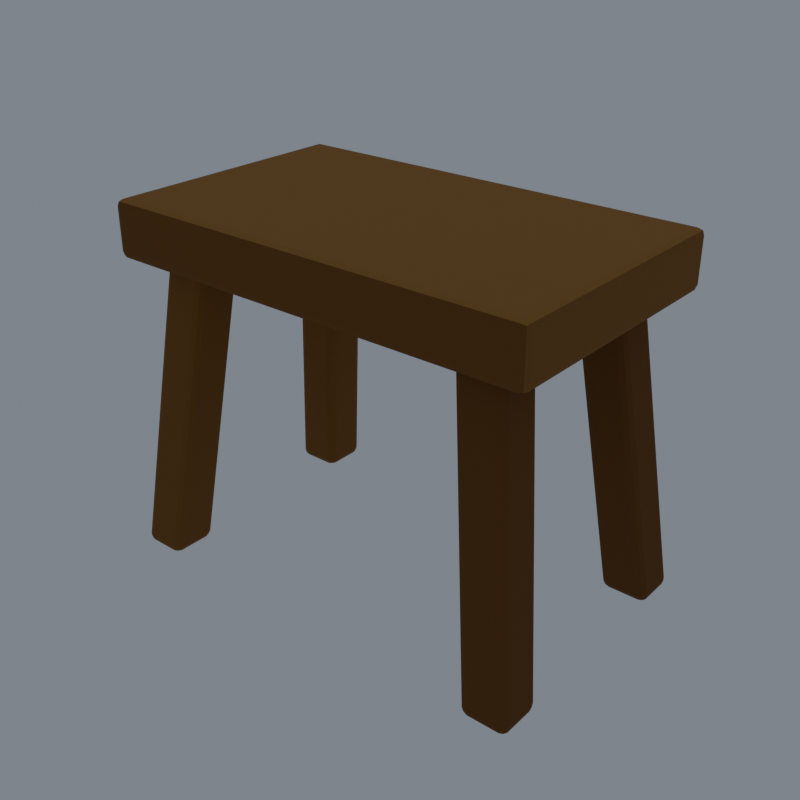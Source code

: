 # Source: workbench_t1.blend  (saved by Blender 5.1.30; exported with 4.5.12 LTS)
import bpy
from mathutils import Matrix  # noqa: F401  (used for matrix-valued properties, if any)

bpy.ops.wm.read_factory_settings(use_empty=True)
scene = bpy.context.scene
scene.name = 'Scene'

# ---- materials (node trees are filled in below, after node groups)
mat_workbench_wood = bpy.data.materials.new('workbench_wood')

# ---- material node trees
mat_workbench_wood.use_nodes = True; mat_workbench_wood.node_tree.nodes.clear()
_N = mat_workbench_wood.node_tree.nodes; _L = mat_workbench_wood.node_tree.links
n0 = _N.new('ShaderNodeBsdfPrincipled'); n0.name = 'Principled BSDF'; n0.location = (-200, 100)
n0.inputs[2].default_value = 0.9
n0.inputs[13].default_value = 0.2
n1 = _N.new('ShaderNodeOutputMaterial'); n1.name = 'Material Output'; n1.location = (200, 100)
n2 = _N.new('ShaderNodeVertexColor'); n2.name = 'Color Attribute'; n2.location = (0, 0)
n2.layer_name = 'Color'
_L.new(n0.outputs[0], n1.inputs[0])
_L.new(n2.outputs[0], n0.inputs[0])
n1.is_active_output = True

# ---- world
world_w_002 = bpy.data.worlds.new('W.002'); scene.world = world_w_002
world_w_002.use_nodes = True; world_w_002.node_tree.nodes.clear()
_N = world_w_002.node_tree.nodes; _L = world_w_002.node_tree.links
n0 = _N.new('ShaderNodeBackground'); n0.name = 'Background'; n0.location = (-200, 100)
n0.inputs[0].default_value = (0.32, 0.36, 0.42, 1.0)
n0.inputs[1].default_value = 0.65
n1 = _N.new('ShaderNodeOutputWorld'); n1.name = 'World Output'; n1.location = (200, 100)
_L.new(n0.outputs[0], n1.inputs[0])
n1.is_active_output = True

# ---- meshes
me_workbench_t1 = bpy.data.meshes.new('workbench_t1')
me_workbench_t1.from_pydata([(-0.55, -0.312, 0.778), (-0.532, -0.312, 0.76), (-0.532, -0.33, 0.778), (-0.5447, -0.312, 0.7653), (-0.5424, -0.3224, 0.7676), (-0.532, -0.3247, 0.7653), (-0.5447, -0.3247, 0.778), (0.532, -0.33, 0.778), (0.532, -0.312, 0.76), (0.55, -0.312, 0.778), (0.532, -0.3247, 0.7653), (0.5424, -0.3224, 0.7676), (0.5447, -0.312, 0.7653), (0.5447, -0.3247, 0.778), (0.55, 0.312, 0.778), (0.532, 0.312, 0.76), (0.532, 0.33, 0.778), (0.5447, 0.312, 0.7653), (0.5424, 0.3224, 0.7676), (0.532, 0.3247, 0.7653), (0.5447, 0.3247, 0.778), (-0.55, 0.312, 0.778), (-0.532, 0.33, 0.778), (-0.532, 0.312, 0.76), (-0.5447, 0.3247, 0.778), (-0.5424, 0.3224, 0.7676), (-0.532, 0.3247, 0.7653), (-0.5447, 0.312, 0.7653), (-0.55, -0.312, 0.882), (-0.532, -0.33, 0.882), (-0.532, -0.312, 0.9), (-0.5447, -0.3247, 0.882), (-0.5424, -0.3224, 0.8924), (-0.532, -0.3247, 0.8947), (-0.5447, -0.312, 0.8947), (0.532, -0.33, 0.882), (0.55, -0.312, 0.882), (0.532, -0.312, 0.9), (0.5447, -0.3247, 0.882), (0.5424, -0.3224, 0.8924), (0.5447, -0.312, 0.8947), (0.532, -0.3247, 0.8947), (0.55, 0.312, 0.882), (0.532, 0.33, 0.882), (0.532, 0.312, 0.9), (0.5447, 0.3247, 0.882), (0.5424, 0.3224, 0.8924), (0.532, 0.3247, 0.8947), (0.5447, 0.312, 0.8947), (-0.55, 0.312, 0.882), (-0.532, 0.312, 0.9), (-0.532, 0.33, 0.882), (-0.5447, 0.312, 0.8947), (-0.5424, 0.3224, 0.8924), (-0.532, 0.3247, 0.8947), (-0.5447, 0.3247, 0.882), (-0.4602, -0.2467, 0.7821), (-0.4421, -0.2648, 0.7821), (-0.44, -0.245, 0.8), (-0.4549, -0.2595, 0.7821), (-0.4513, -0.2561, 0.7924), (-0.4406, -0.2583, 0.7947), (-0.4534, -0.2455, 0.7948), (-0.3624, -0.2648, 0.7821), (-0.3442, -0.2467, 0.7821), (-0.36, -0.245, 0.8), (-0.3496, -0.2595, 0.7821), (-0.3506, -0.2561, 0.7924), (-0.3479, -0.2455, 0.7948), (-0.3607, -0.2583, 0.7947), (-0.3442, -0.1669, 0.7821), (-0.3624, -0.1488, 0.7821), (-0.36, -0.165, 0.8), (-0.3496, -0.1541, 0.7821), (-0.3506, -0.1554, 0.7924), (-0.3607, -0.1528, 0.7947), (-0.3479, -0.1656, 0.7948), (-0.4602, -0.1669, 0.7821), (-0.44, -0.165, 0.8), (-0.4421, -0.1488, 0.7821), (-0.4534, -0.1656, 0.7948), (-0.4513, -0.1554, 0.7924), (-0.4406, -0.1528, 0.7947), (-0.4549, -0.1541, 0.7821), (-0.5376, -0.3412, 0.01791), (-0.5558, -0.3231, 0.01786), (-0.54, -0.325, 0.0), (-0.5504, -0.3359, 0.01789), (-0.5494, -0.3346, 0.007559), (-0.5521, -0.3244, 0.005221), (-0.5393, -0.3372, 0.005256), (-0.4579, -0.3412, 0.01791), (-0.46, -0.325, 0.0), (-0.4398, -0.3231, 0.01786), (-0.4594, -0.3372, 0.005256), (-0.4487, -0.3346, 0.007559), (-0.4466, -0.3244, 0.005221), (-0.4451, -0.3359, 0.01789), (-0.4579, -0.2252, 0.01791), (-0.4398, -0.2433, 0.01786), (-0.46, -0.245, 0.0), (-0.4451, -0.2305, 0.01789), (-0.4487, -0.2339, 0.007559), (-0.4466, -0.2445, 0.005221), (-0.4594, -0.2317, 0.005256), (-0.5558, -0.2433, 0.01786), (-0.5376, -0.2252, 0.01791), (-0.54, -0.245, 0.0), (-0.5504, -0.2305, 0.01789), (-0.5494, -0.2339, 0.007559), (-0.5393, -0.2317, 0.005256), (-0.5521, -0.2445, 0.005221), (0.3442, -0.2467, 0.7821), (0.3624, -0.2648, 0.7821), (0.36, -0.245, 0.8), (0.3496, -0.2595, 0.7821), (0.3506, -0.2561, 0.7924), (0.3607, -0.2583, 0.7947), (0.3479, -0.2455, 0.7948), (0.4421, -0.2648, 0.7821), (0.4602, -0.2467, 0.7821), (0.44, -0.245, 0.8), (0.4549, -0.2595, 0.7821), (0.4513, -0.2561, 0.7924), (0.4534, -0.2455, 0.7948), (0.4406, -0.2583, 0.7947), (0.4602, -0.1669, 0.7821), (0.4421, -0.1488, 0.7821), (0.44, -0.165, 0.8), (0.4549, -0.1541, 0.7821), (0.4513, -0.1554, 0.7924), (0.4406, -0.1528, 0.7947), (0.4534, -0.1656, 0.7948), (0.3442, -0.1669, 0.7821), (0.36, -0.165, 0.8), (0.3624, -0.1488, 0.7821), (0.3479, -0.1656, 0.7948), (0.3506, -0.1554, 0.7924), (0.3607, -0.1528, 0.7947), (0.3496, -0.1541, 0.7821), (0.4579, -0.3412, 0.01791), (0.4398, -0.3231, 0.01786), (0.46, -0.325, 0.0), (0.4451, -0.3359, 0.01789), (0.4487, -0.3346, 0.007559), (0.4466, -0.3244, 0.005221), (0.4594, -0.3372, 0.005256), (0.5376, -0.3412, 0.01791), (0.54, -0.325, 0.0), (0.5558, -0.3231, 0.01786), (0.5393, -0.3372, 0.005256), (0.5494, -0.3346, 0.007559), (0.5521, -0.3244, 0.005221), (0.5504, -0.3359, 0.01789), (0.5376, -0.2252, 0.01791), (0.5558, -0.2433, 0.01786), (0.54, -0.245, 0.0), (0.5504, -0.2305, 0.01789), (0.5494, -0.2339, 0.007559), (0.5521, -0.2445, 0.005221), (0.5393, -0.2317, 0.005256), (0.4398, -0.2433, 0.01786), (0.4579, -0.2252, 0.01791), (0.46, -0.245, 0.0), (0.4451, -0.2305, 0.01789), (0.4487, -0.2339, 0.007559), (0.4594, -0.2317, 0.005256), (0.4466, -0.2445, 0.005221), (-0.4602, 0.1669, 0.7821), (-0.4421, 0.1488, 0.7821), (-0.44, 0.165, 0.8), (-0.4549, 0.1541, 0.7821), (-0.4513, 0.1554, 0.7924), (-0.4406, 0.1528, 0.7947), (-0.4534, 0.1656, 0.7948), (-0.3624, 0.1488, 0.7821), (-0.3442, 0.1669, 0.7821), (-0.36, 0.165, 0.8), (-0.3496, 0.1541, 0.7821), (-0.3506, 0.1554, 0.7924), (-0.3479, 0.1656, 0.7948), (-0.3607, 0.1528, 0.7947), (-0.3442, 0.2467, 0.7821), (-0.3624, 0.2648, 0.7821), (-0.36, 0.245, 0.8), (-0.3496, 0.2595, 0.7821), (-0.3506, 0.2561, 0.7924), (-0.3607, 0.2583, 0.7947), (-0.3479, 0.2455, 0.7948), (-0.4602, 0.2467, 0.7821), (-0.44, 0.245, 0.8), (-0.4421, 0.2648, 0.7821), (-0.4534, 0.2455, 0.7948), (-0.4513, 0.2561, 0.7924), (-0.4406, 0.2583, 0.7947), (-0.4549, 0.2595, 0.7821), (-0.5376, 0.2252, 0.01791), (-0.5558, 0.2433, 0.01786), (-0.54, 0.245, 0.0), (-0.5504, 0.2305, 0.01789), (-0.5494, 0.2339, 0.007559), (-0.5521, 0.2445, 0.005221), (-0.5393, 0.2317, 0.005256), (-0.4579, 0.2252, 0.01791), (-0.46, 0.245, 0.0), (-0.4398, 0.2433, 0.01786), (-0.4594, 0.2317, 0.005256), (-0.4487, 0.2339, 0.007559), (-0.4466, 0.2445, 0.005221), (-0.4451, 0.2305, 0.01789), (-0.4579, 0.3412, 0.01791), (-0.4398, 0.3231, 0.01786), (-0.46, 0.325, 0.0), (-0.4451, 0.3359, 0.01789), (-0.4487, 0.3346, 0.007559), (-0.4466, 0.3244, 0.005221), (-0.4594, 0.3372, 0.005256), (-0.5558, 0.3231, 0.01786), (-0.5376, 0.3412, 0.01791), (-0.54, 0.325, 0.0), (-0.5504, 0.3359, 0.01789), (-0.5494, 0.3346, 0.007559), (-0.5393, 0.3372, 0.005256), (-0.5521, 0.3244, 0.005221), (0.3442, 0.1669, 0.7821), (0.3624, 0.1488, 0.7821), (0.36, 0.165, 0.8), (0.3496, 0.1541, 0.7821), (0.3506, 0.1554, 0.7924), (0.3607, 0.1528, 0.7947), (0.3479, 0.1656, 0.7948), (0.4421, 0.1488, 0.7821), (0.4602, 0.1669, 0.7821), (0.44, 0.165, 0.8), (0.4549, 0.1541, 0.7821), (0.4513, 0.1554, 0.7924), (0.4534, 0.1656, 0.7948), (0.4406, 0.1528, 0.7947), (0.4602, 0.2467, 0.7821), (0.4421, 0.2648, 0.7821), (0.44, 0.245, 0.8), (0.4549, 0.2595, 0.7821), (0.4513, 0.2561, 0.7924), (0.4406, 0.2583, 0.7947), (0.4534, 0.2455, 0.7948), (0.3442, 0.2467, 0.7821), (0.36, 0.245, 0.8), (0.3624, 0.2648, 0.7821), (0.3479, 0.2455, 0.7948), (0.3506, 0.2561, 0.7924), (0.3607, 0.2583, 0.7947), (0.3496, 0.2595, 0.7821), (0.4579, 0.2252, 0.01791), (0.4398, 0.2433, 0.01786), (0.46, 0.245, 0.0), (0.4451, 0.2305, 0.01789), (0.4487, 0.2339, 0.007559), (0.4466, 0.2445, 0.005221), (0.4594, 0.2317, 0.005256), (0.5376, 0.2252, 0.01791), (0.54, 0.245, 0.0), (0.5558, 0.2433, 0.01786), (0.5393, 0.2317, 0.005256), (0.5494, 0.2339, 0.007559), (0.5521, 0.2445, 0.005221), (0.5504, 0.2305, 0.01789), (0.5376, 0.3412, 0.01791), (0.5558, 0.3231, 0.01786), (0.54, 0.325, 0.0), (0.5504, 0.3359, 0.01789), (0.5494, 0.3346, 0.007559), (0.5521, 0.3244, 0.005221), (0.5393, 0.3372, 0.005256), (0.4398, 0.3231, 0.01786), (0.4579, 0.3412, 0.01791), (0.46, 0.325, 0.0), (0.4451, 0.3359, 0.01789), (0.4487, 0.3346, 0.007559), (0.4594, 0.3372, 0.005256), (0.4466, 0.3244, 0.005221)], [], [(0, 3, 4, 6), (1, 5, 4, 3), (2, 6, 4, 5), (7, 10, 11, 13), (8, 12, 11, 10), (9, 13, 11, 12), (14, 17, 18, 20), (15, 19, 18, 17), (16, 20, 18, 19), (21, 24, 25, 27), (22, 26, 25, 24), (23, 27, 25, 26), (28, 31, 32, 34), (29, 33, 32, 31), (30, 34, 32, 33), (35, 38, 39, 41), (36, 40, 39, 38), (37, 41, 39, 40), (42, 45, 46, 48), (43, 47, 46, 45), (44, 48, 46, 47), (49, 52, 53, 55), (50, 54, 53, 52), (51, 55, 53, 54), (56, 59, 60, 62), (57, 61, 60, 59), (58, 62, 60, 61), (63, 66, 67, 69), (64, 68, 67, 66), (65, 69, 67, 68), (70, 73, 74, 76), (71, 75, 74, 73), (72, 76, 74, 75), (77, 80, 81, 83), (78, 82, 81, 80), (79, 83, 81, 82), (84, 87, 88, 90), (85, 89, 88, 87), (86, 90, 88, 89), (91, 94, 95, 97), (92, 96, 95, 94), (93, 97, 95, 96), (98, 101, 102, 104), (99, 103, 102, 101), (100, 104, 102, 103), (105, 108, 109, 111), (106, 110, 109, 108), (107, 111, 109, 110), (112, 115, 116, 118), (113, 117, 116, 115), (114, 118, 116, 117), (119, 122, 123, 125), (120, 124, 123, 122), (121, 125, 123, 124), (126, 129, 130, 132), (127, 131, 130, 129), (128, 132, 130, 131), (133, 136, 137, 139), (134, 138, 137, 136), (135, 139, 137, 138), (140, 143, 144, 146), (141, 145, 144, 143), (142, 146, 144, 145), (147, 150, 151, 153), (148, 152, 151, 150), (149, 153, 151, 152), (154, 157, 158, 160), (155, 159, 158, 157), (156, 160, 158, 159), (161, 164, 165, 167), (162, 166, 165, 164), (163, 167, 165, 166), (168, 171, 172, 174), (169, 173, 172, 171), (170, 174, 172, 173), (175, 178, 179, 181), (176, 180, 179, 178), (177, 181, 179, 180), (182, 185, 186, 188), (183, 187, 186, 185), (184, 188, 186, 187), (189, 192, 193, 195), (190, 194, 193, 192), (191, 195, 193, 194), (196, 199, 200, 202), (197, 201, 200, 199), (198, 202, 200, 201), (203, 206, 207, 209), (204, 208, 207, 206), (205, 209, 207, 208), (210, 213, 214, 216), (211, 215, 214, 213), (212, 216, 214, 215), (217, 220, 221, 223), (218, 222, 221, 220), (219, 223, 221, 222), (224, 227, 228, 230), (225, 229, 228, 227), (226, 230, 228, 229), (231, 234, 235, 237), (232, 236, 235, 234), (233, 237, 235, 236), (238, 241, 242, 244), (239, 243, 242, 241), (240, 244, 242, 243), (245, 248, 249, 251), (246, 250, 249, 248), (247, 251, 249, 250), (252, 255, 256, 258), (253, 257, 256, 255), (254, 258, 256, 257), (259, 262, 263, 265), (260, 264, 263, 262), (261, 265, 263, 264), (266, 269, 270, 272), (267, 271, 270, 269), (268, 272, 270, 271), (273, 276, 277, 279), (274, 278, 277, 276), (275, 279, 277, 278), (23, 1, 3, 27), (27, 3, 0, 21), (1, 8, 10, 5), (5, 10, 7, 2), (8, 15, 17, 12), (12, 17, 14, 9), (15, 23, 26, 19), (19, 26, 22, 16), (49, 28, 34, 52), (52, 34, 30, 50), (29, 35, 41, 33), (33, 41, 37, 30), (36, 42, 48, 40), (40, 48, 44, 37), (43, 51, 54, 47), (47, 54, 50, 44), (28, 0, 6, 31), (31, 6, 2, 29), (9, 36, 38, 13), (13, 38, 35, 7), (16, 43, 45, 20), (20, 45, 42, 14), (21, 49, 55, 24), (24, 55, 51, 22), (77, 56, 62, 80), (80, 62, 58, 78), (57, 63, 69, 61), (61, 69, 65, 58), (64, 70, 76, 68), (68, 76, 72, 65), (71, 79, 82, 75), (75, 82, 78, 72), (91, 84, 90, 94), (94, 90, 86, 92), (85, 105, 111, 89), (89, 111, 107, 86), (106, 98, 104, 110), (110, 104, 100, 107), (99, 93, 96, 103), (103, 96, 92, 100), (56, 85, 87, 59), (59, 87, 84, 57), (93, 64, 66, 97), (97, 66, 63, 91), (98, 71, 73, 101), (101, 73, 70, 99), (105, 77, 83, 108), (108, 83, 79, 106), (133, 112, 118, 136), (136, 118, 114, 134), (113, 119, 125, 117), (117, 125, 121, 114), (120, 126, 132, 124), (124, 132, 128, 121), (127, 135, 138, 131), (131, 138, 134, 128), (147, 140, 146, 150), (150, 146, 142, 148), (141, 161, 167, 145), (145, 167, 163, 142), (162, 154, 160, 166), (166, 160, 156, 163), (155, 149, 152, 159), (159, 152, 148, 156), (112, 141, 143, 115), (115, 143, 140, 113), (149, 120, 122, 153), (153, 122, 119, 147), (154, 127, 129, 157), (157, 129, 126, 155), (161, 133, 139, 164), (164, 139, 135, 162), (189, 168, 174, 192), (192, 174, 170, 190), (169, 175, 181, 173), (173, 181, 177, 170), (176, 182, 188, 180), (180, 188, 184, 177), (183, 191, 194, 187), (187, 194, 190, 184), (203, 196, 202, 206), (206, 202, 198, 204), (197, 217, 223, 201), (201, 223, 219, 198), (218, 210, 216, 222), (222, 216, 212, 219), (211, 205, 208, 215), (215, 208, 204, 212), (168, 197, 199, 171), (171, 199, 196, 169), (205, 176, 178, 209), (209, 178, 175, 203), (210, 183, 185, 213), (213, 185, 182, 211), (217, 189, 195, 220), (220, 195, 191, 218), (245, 224, 230, 248), (248, 230, 226, 246), (225, 231, 237, 229), (229, 237, 233, 226), (232, 238, 244, 236), (236, 244, 240, 233), (239, 247, 250, 243), (243, 250, 246, 240), (259, 252, 258, 262), (262, 258, 254, 260), (253, 273, 279, 257), (257, 279, 275, 254), (274, 266, 272, 278), (278, 272, 268, 275), (267, 261, 264, 271), (271, 264, 260, 268), (224, 253, 255, 227), (227, 255, 252, 225), (261, 232, 234, 265), (265, 234, 231, 259), (266, 239, 241, 269), (269, 241, 238, 267), (273, 245, 251, 276), (276, 251, 247, 274), (21, 0, 28, 49), (1, 23, 15, 8), (2, 7, 35, 29), (9, 14, 42, 36), (16, 22, 51, 43), (30, 37, 44, 50), (77, 105, 85, 56), (58, 65, 72, 78), (57, 84, 91, 63), (64, 93, 99, 70), (71, 98, 106, 79), (86, 107, 100, 92), (133, 161, 141, 112), (114, 121, 128, 134), (113, 140, 147, 119), (120, 149, 155, 126), (127, 154, 162, 135), (142, 163, 156, 148), (189, 217, 197, 168), (170, 177, 184, 190), (169, 196, 203, 175), (176, 205, 211, 182), (183, 210, 218, 191), (198, 219, 212, 204), (245, 273, 253, 224), (226, 233, 240, 246), (225, 252, 259, 231), (232, 261, 267, 238), (239, 266, 274, 247), (254, 275, 268, 260)])
_ca = me_workbench_t1.color_attributes.new('Color', 'FLOAT_COLOR', 'CORNER')
_ca.data.foreach_set('color', [0.2578, 0.119, 0.02899, 1.0, 0.2578, 0.119, 0.02899, 1.0, 0.2578, 0.119, 0.02899, 1.0, 0.2578, 0.119, 0.02899, 1.0, 0.1989, 0.08724, 0.02028, 1.0, 0.1989, 0.08724, 0.02028, 1.0, 0.1989, 0.08724, 0.02028, 1.0, 0.1989, 0.08724, 0.02028, 1.0, 0.1989, 0.08724, 0.02028, 1.0, 0.1989, 0.08724, 0.02028, 1.0, 0.1989, 0.08724, 0.02028, 1.0, 0.1989, 0.08724, 0.02028, 1.0, 0.1989, 0.08724, 0.02028, 1.0, 0.1989, 0.08724, 0.02028, 1.0, 0.1989, 0.08724, 0.02028, 1.0, 0.1989, 0.08724, 0.02028, 1.0, 0.1989, 0.08724, 0.02028, 1.0, 0.1989, 0.08724, 0.02028, 1.0, 0.1989, 0.08724, 0.02028, 1.0, 0.1989, 0.08724, 0.02028, 1.0, 0.2578, 0.119, 0.02899, 1.0, 0.2578, 0.119, 0.02899, 1.0, 0.2578, 0.119, 0.02899, 1.0, 0.2578, 0.119, 0.02899, 1.0, 0.2578, 0.119, 0.02899, 1.0, 0.2578, 0.119, 0.02899, 1.0, 0.2578, 0.119, 0.02899, 1.0, 0.2578, 0.119, 0.02899, 1.0, 0.1989, 0.08724, 0.02028, 1.0, 0.1989, 0.08724, 0.02028, 1.0, 0.1989, 0.08724, 0.02028, 1.0, 0.1989, 0.08724, 0.02028, 1.0, 0.1989, 0.08724, 0.02028, 1.0, 0.1989, 0.08724, 0.02028, 1.0, 0.1989, 0.08724, 0.02028, 1.0, 0.1989, 0.08724, 0.02028, 1.0, 0.2578, 0.119, 0.02899, 1.0, 0.2578, 0.119, 0.02899, 1.0, 0.2578, 0.119, 0.02899, 1.0, 0.2578, 0.119, 0.02899, 1.0, 0.1989, 0.08724, 0.02028, 1.0, 0.1989, 0.08724, 0.02028, 1.0, 0.1989, 0.08724, 0.02028, 1.0, 0.1989, 0.08724, 0.02028, 1.0, 0.1989, 0.08724, 0.02028, 1.0, 0.1989, 0.08724, 0.02028, 1.0, 0.1989, 0.08724, 0.02028, 1.0, 0.1989, 0.08724, 0.02028, 1.0, 0.2578, 0.119, 0.02899, 1.0, 0.2578, 0.119, 0.02899, 1.0, 0.2578, 0.119, 0.02899, 1.0, 0.2578, 0.119, 0.02899, 1.0, 0.1989, 0.08724, 0.02028, 1.0, 0.1989, 0.08724, 0.02028, 1.0, 0.1989, 0.08724, 0.02028, 1.0, 0.1989, 0.08724, 0.02028, 1.0, 0.4009, 0.1989, 0.05163, 1.0, 0.4009, 0.1989, 0.05163, 1.0, 0.4009, 0.1989, 0.05163, 1.0, 0.4009, 0.1989, 0.05163, 1.0, 0.1989, 0.08724, 0.02028, 1.0, 0.1989, 0.08724, 0.02028, 1.0, 0.1989, 0.08724, 0.02028, 1.0, 0.1989, 0.08724, 0.02028, 1.0, 0.2578, 0.119, 0.02899, 1.0, 0.2578, 0.119, 0.02899, 1.0, 0.2578, 0.119, 0.02899, 1.0, 0.2578, 0.119, 0.02899, 1.0, 0.4009, 0.1989, 0.05163, 1.0, 0.4009, 0.1989, 0.05163, 1.0, 0.4009, 0.1989, 0.05163, 1.0, 0.4009, 0.1989, 0.05163, 1.0, 0.2578, 0.119, 0.02899, 1.0, 0.2578, 0.119, 0.02899, 1.0, 0.2578, 0.119, 0.02899, 1.0, 0.2578, 0.119, 0.02899, 1.0, 0.1989, 0.08724, 0.02028, 1.0, 0.1989, 0.08724, 0.02028, 1.0, 0.1989, 0.08724, 0.02028, 1.0, 0.1989, 0.08724, 0.02028, 1.0, 0.4009, 0.1989, 0.05163, 1.0, 0.4009, 0.1989, 0.05163, 1.0, 0.4009, 0.1989, 0.05163, 1.0, 0.4009, 0.1989, 0.05163, 1.0, 0.2578, 0.119, 0.02899, 1.0, 0.2578, 0.119, 0.02899, 1.0, 0.2578, 0.119, 0.02899, 1.0, 0.2578, 0.119, 0.02899, 1.0, 0.4009, 0.1989, 0.05163, 1.0, 0.4009, 0.1989, 0.05163, 1.0, 0.4009, 0.1989, 0.05163, 1.0, 0.4009, 0.1989, 0.05163, 1.0, 0.1989, 0.08724, 0.02028, 1.0, 0.1989, 0.08724, 0.02028, 1.0, 0.1989, 0.08724, 0.02028, 1.0, 0.1989, 0.08724, 0.02028, 1.0, 0.2373, 0.1056, 0.02299, 1.0, 0.2373, 0.1056, 0.02299, 1.0, 0.2373, 0.1056, 0.02299, 1.0, 0.2373, 0.1056, 0.02299, 1.0, 0.2373, 0.1056, 0.02299, 1.0, 0.2373, 0.1056, 0.02299, 1.0, 0.2373, 0.1056, 0.02299, 1.0, 0.2373, 0.1056, 0.02299, 1.0, 0.281, 0.1251, 0.02724, 1.0, 0.281, 0.1251, 0.02724, 1.0, 0.281, 0.1251, 0.02724, 1.0, 0.281, 0.1251, 0.02724, 1.0, 0.2373, 0.1056, 0.02299, 1.0, 0.2373, 0.1056, 0.02299, 1.0, 0.2373, 0.1056, 0.02299, 1.0, 0.2373, 0.1056, 0.02299, 1.0, 0.2373, 0.1056, 0.02299, 1.0, 0.2373, 0.1056, 0.02299, 1.0, 0.2373, 0.1056, 0.02299, 1.0, 0.2373, 0.1056, 0.02299, 1.0, 0.281, 0.1251, 0.02724, 1.0, 0.281, 0.1251, 0.02724, 1.0, 0.281, 0.1251, 0.02724, 1.0, 0.281, 0.1251, 0.02724, 1.0, 0.2373, 0.1056, 0.02299, 1.0, 0.2373, 0.1056, 0.02299, 1.0, 0.2373, 0.1056, 0.02299, 1.0, 0.2373, 0.1056, 0.02299, 1.0, 0.2373, 0.1056, 0.02299, 1.0, 0.2373, 0.1056, 0.02299, 1.0, 0.2373, 0.1056, 0.02299, 1.0, 0.2373, 0.1056, 0.02299, 1.0, 0.281, 0.1251, 0.02724, 1.0, 0.281, 0.1251, 0.02724, 1.0, 0.281, 0.1251, 0.02724, 1.0, 0.281, 0.1251, 0.02724, 1.0, 0.2373, 0.1056, 0.02299, 1.0, 0.2373, 0.1056, 0.02299, 1.0, 0.2373, 0.1056, 0.02299, 1.0, 0.2373, 0.1056, 0.02299, 1.0, 0.281, 0.1251, 0.02724, 1.0, 0.281, 0.1251, 0.02724, 1.0, 0.281, 0.1251, 0.02724, 1.0, 0.281, 0.1251, 0.02724, 1.0, 0.2373, 0.1056, 0.02299, 1.0, 0.2373, 0.1056, 0.02299, 1.0, 0.2373, 0.1056, 0.02299, 1.0, 0.2373, 0.1056, 0.02299, 1.0, 0.2373, 0.1056, 0.02299, 1.0, 0.2373, 0.1056, 0.02299, 1.0, 0.2373, 0.1056, 0.02299, 1.0, 0.2373, 0.1056, 0.02299, 1.0, 0.2373, 0.1056, 0.02299, 1.0, 0.2373, 0.1056, 0.02299, 1.0, 0.2373, 0.1056, 0.02299, 1.0, 0.2373, 0.1056, 0.02299, 1.0, 0.2373, 0.1056, 0.02299, 1.0, 0.2373, 0.1056, 0.02299, 1.0, 0.2373, 0.1056, 0.02299, 1.0, 0.2373, 0.1056, 0.02299, 1.0, 0.2373, 0.1056, 0.02299, 1.0, 0.2373, 0.1056, 0.02299, 1.0, 0.2373, 0.1056, 0.02299, 1.0, 0.2373, 0.1056, 0.02299, 1.0, 0.2373, 0.1056, 0.02299, 1.0, 0.2373, 0.1056, 0.02299, 1.0, 0.2373, 0.1056, 0.02299, 1.0, 0.2373, 0.1056, 0.02299, 1.0, 0.2373, 0.1056, 0.02299, 1.0, 0.2373, 0.1056, 0.02299, 1.0, 0.2373, 0.1056, 0.02299, 1.0, 0.2373, 0.1056, 0.02299, 1.0, 0.2373, 0.1056, 0.02299, 1.0, 0.2373, 0.1056, 0.02299, 1.0, 0.2373, 0.1056, 0.02299, 1.0, 0.2373, 0.1056, 0.02299, 1.0, 0.2373, 0.1056, 0.02299, 1.0, 0.2373, 0.1056, 0.02299, 1.0, 0.2373, 0.1056, 0.02299, 1.0, 0.2373, 0.1056, 0.02299, 1.0, 0.2373, 0.1056, 0.02299, 1.0, 0.2373, 0.1056, 0.02299, 1.0, 0.2373, 0.1056, 0.02299, 1.0, 0.2373, 0.1056, 0.02299, 1.0, 0.2373, 0.1056, 0.02299, 1.0, 0.2373, 0.1056, 0.02299, 1.0, 0.2373, 0.1056, 0.02299, 1.0, 0.2373, 0.1056, 0.02299, 1.0, 0.2373, 0.1056, 0.02299, 1.0, 0.2373, 0.1056, 0.02299, 1.0, 0.2373, 0.1056, 0.02299, 1.0, 0.2373, 0.1056, 0.02299, 1.0, 0.2373, 0.1056, 0.02299, 1.0, 0.2373, 0.1056, 0.02299, 1.0, 0.2373, 0.1056, 0.02299, 1.0, 0.2373, 0.1056, 0.02299, 1.0, 0.1812, 0.07603, 0.01774, 1.0, 0.1812, 0.07603, 0.01774, 1.0, 0.1812, 0.07603, 0.01774, 1.0, 0.1812, 0.07603, 0.01774, 1.0, 0.1812, 0.07603, 0.01774, 1.0, 0.1812, 0.07603, 0.01774, 1.0, 0.1812, 0.07603, 0.01774, 1.0, 0.1812, 0.07603, 0.01774, 1.0, 0.2146, 0.09006, 0.02102, 1.0, 0.2146, 0.09006, 0.02102, 1.0, 0.2146, 0.09006, 0.02102, 1.0, 0.2146, 0.09006, 0.02102, 1.0, 0.1812, 0.07603, 0.01774, 1.0, 0.1812, 0.07603, 0.01774, 1.0, 0.1812, 0.07603, 0.01774, 1.0, 0.1812, 0.07603, 0.01774, 1.0, 0.1812, 0.07603, 0.01774, 1.0, 0.1812, 0.07603, 0.01774, 1.0, 0.1812, 0.07603, 0.01774, 1.0, 0.1812, 0.07603, 0.01774, 1.0, 0.2146, 0.09006, 0.02102, 1.0, 0.2146, 0.09006, 0.02102, 1.0, 0.2146, 0.09006, 0.02102, 1.0, 0.2146, 0.09006, 0.02102, 1.0, 0.1812, 0.07603, 0.01774, 1.0, 0.1812, 0.07603, 0.01774, 1.0, 0.1812, 0.07603, 0.01774, 1.0, 0.1812, 0.07603, 0.01774, 1.0, 0.1812, 0.07603, 0.01774, 1.0, 0.1812, 0.07603, 0.01774, 1.0, 0.1812, 0.07603, 0.01774, 1.0, 0.1812, 0.07603, 0.01774, 1.0, 0.2146, 0.09006, 0.02102, 1.0, 0.2146, 0.09006, 0.02102, 1.0, 0.2146, 0.09006, 0.02102, 1.0, 0.2146, 0.09006, 0.02102, 1.0, 0.1812, 0.07603, 0.01774, 1.0, 0.1812, 0.07603, 0.01774, 1.0, 0.1812, 0.07603, 0.01774, 1.0, 0.1812, 0.07603, 0.01774, 1.0, 0.2146, 0.09006, 0.02102, 1.0, 0.2146, 0.09006, 0.02102, 1.0, 0.2146, 0.09006, 0.02102, 1.0, 0.2146, 0.09006, 0.02102, 1.0, 0.1812, 0.07603, 0.01774, 1.0, 0.1812, 0.07603, 0.01774, 1.0, 0.1812, 0.07603, 0.01774, 1.0, 0.1812, 0.07603, 0.01774, 1.0, 0.1812, 0.07603, 0.01774, 1.0, 0.1812, 0.07603, 0.01774, 1.0, 0.1812, 0.07603, 0.01774, 1.0, 0.1812, 0.07603, 0.01774, 1.0, 0.1812, 0.07603, 0.01774, 1.0, 0.1812, 0.07603, 0.01774, 1.0, 0.1812, 0.07603, 0.01774, 1.0, 0.1812, 0.07603, 0.01774, 1.0, 0.1812, 0.07603, 0.01774, 1.0, 0.1812, 0.07603, 0.01774, 1.0, 0.1812, 0.07603, 0.01774, 1.0, 0.1812, 0.07603, 0.01774, 1.0, 0.1812, 0.07603, 0.01774, 1.0, 0.1812, 0.07603, 0.01774, 1.0, 0.1812, 0.07603, 0.01774, 1.0, 0.1812, 0.07603, 0.01774, 1.0, 0.1812, 0.07603, 0.01774, 1.0, 0.1812, 0.07603, 0.01774, 1.0, 0.1812, 0.07603, 0.01774, 1.0, 0.1812, 0.07603, 0.01774, 1.0, 0.1812, 0.07603, 0.01774, 1.0, 0.1812, 0.07603, 0.01774, 1.0, 0.1812, 0.07603, 0.01774, 1.0, 0.1812, 0.07603, 0.01774, 1.0, 0.1812, 0.07603, 0.01774, 1.0, 0.1812, 0.07603, 0.01774, 1.0, 0.1812, 0.07603, 0.01774, 1.0, 0.1812, 0.07603, 0.01774, 1.0, 0.1812, 0.07603, 0.01774, 1.0, 0.1812, 0.07603, 0.01774, 1.0, 0.1812, 0.07603, 0.01774, 1.0, 0.1812, 0.07603, 0.01774, 1.0, 0.1812, 0.07603, 0.01774, 1.0, 0.1812, 0.07603, 0.01774, 1.0, 0.1812, 0.07603, 0.01774, 1.0, 0.1812, 0.07603, 0.01774, 1.0, 0.1812, 0.07603, 0.01774, 1.0, 0.1812, 0.07603, 0.01774, 1.0, 0.1812, 0.07603, 0.01774, 1.0, 0.1812, 0.07603, 0.01774, 1.0, 0.1812, 0.07603, 0.01774, 1.0, 0.1812, 0.07603, 0.01774, 1.0, 0.1812, 0.07603, 0.01774, 1.0, 0.1812, 0.07603, 0.01774, 1.0, 0.1812, 0.07603, 0.01774, 1.0, 0.1812, 0.07603, 0.01774, 1.0, 0.1812, 0.07603, 0.01774, 1.0, 0.1812, 0.07603, 0.01774, 1.0, 0.2373, 0.1056, 0.02299, 1.0, 0.2373, 0.1056, 0.02299, 1.0, 0.2373, 0.1056, 0.02299, 1.0, 0.2373, 0.1056, 0.02299, 1.0, 0.2373, 0.1056, 0.02299, 1.0, 0.2373, 0.1056, 0.02299, 1.0, 0.2373, 0.1056, 0.02299, 1.0, 0.2373, 0.1056, 0.02299, 1.0, 0.281, 0.1251, 0.02724, 1.0, 0.281, 0.1251, 0.02724, 1.0, 0.281, 0.1251, 0.02724, 1.0, 0.281, 0.1251, 0.02724, 1.0, 0.2373, 0.1056, 0.02299, 1.0, 0.2373, 0.1056, 0.02299, 1.0, 0.2373, 0.1056, 0.02299, 1.0, 0.2373, 0.1056, 0.02299, 1.0, 0.2373, 0.1056, 0.02299, 1.0, 0.2373, 0.1056, 0.02299, 1.0, 0.2373, 0.1056, 0.02299, 1.0, 0.2373, 0.1056, 0.02299, 1.0, 0.281, 0.1251, 0.02724, 1.0, 0.281, 0.1251, 0.02724, 1.0, 0.281, 0.1251, 0.02724, 1.0, 0.281, 0.1251, 0.02724, 1.0, 0.2373, 0.1056, 0.02299, 1.0, 0.2373, 0.1056, 0.02299, 1.0, 0.2373, 0.1056, 0.02299, 1.0, 0.2373, 0.1056, 0.02299, 1.0, 0.2373, 0.1056, 0.02299, 1.0, 0.2373, 0.1056, 0.02299, 1.0, 0.2373, 0.1056, 0.02299, 1.0, 0.2373, 0.1056, 0.02299, 1.0, 0.281, 0.1251, 0.02724, 1.0, 0.281, 0.1251, 0.02724, 1.0, 0.281, 0.1251, 0.02724, 1.0, 0.281, 0.1251, 0.02724, 1.0, 0.2373, 0.1056, 0.02299, 1.0, 0.2373, 0.1056, 0.02299, 1.0, 0.2373, 0.1056, 0.02299, 1.0, 0.2373, 0.1056, 0.02299, 1.0, 0.281, 0.1251, 0.02724, 1.0, 0.281, 0.1251, 0.02724, 1.0, 0.281, 0.1251, 0.02724, 1.0, 0.281, 0.1251, 0.02724, 1.0, 0.2373, 0.1056, 0.02299, 1.0, 0.2373, 0.1056, 0.02299, 1.0, 0.2373, 0.1056, 0.02299, 1.0, 0.2373, 0.1056, 0.02299, 1.0, 0.2373, 0.1056, 0.02299, 1.0, 0.2373, 0.1056, 0.02299, 1.0, 0.2373, 0.1056, 0.02299, 1.0, 0.2373, 0.1056, 0.02299, 1.0, 0.2373, 0.1056, 0.02299, 1.0, 0.2373, 0.1056, 0.02299, 1.0, 0.2373, 0.1056, 0.02299, 1.0, 0.2373, 0.1056, 0.02299, 1.0, 0.2373, 0.1056, 0.02299, 1.0, 0.2373, 0.1056, 0.02299, 1.0, 0.2373, 0.1056, 0.02299, 1.0, 0.2373, 0.1056, 0.02299, 1.0, 0.2373, 0.1056, 0.02299, 1.0, 0.2373, 0.1056, 0.02299, 1.0, 0.2373, 0.1056, 0.02299, 1.0, 0.2373, 0.1056, 0.02299, 1.0, 0.2373, 0.1056, 0.02299, 1.0, 0.2373, 0.1056, 0.02299, 1.0, 0.2373, 0.1056, 0.02299, 1.0, 0.2373, 0.1056, 0.02299, 1.0, 0.2373, 0.1056, 0.02299, 1.0, 0.2373, 0.1056, 0.02299, 1.0, 0.2373, 0.1056, 0.02299, 1.0, 0.2373, 0.1056, 0.02299, 1.0, 0.2373, 0.1056, 0.02299, 1.0, 0.2373, 0.1056, 0.02299, 1.0, 0.2373, 0.1056, 0.02299, 1.0, 0.2373, 0.1056, 0.02299, 1.0, 0.2373, 0.1056, 0.02299, 1.0, 0.2373, 0.1056, 0.02299, 1.0, 0.2373, 0.1056, 0.02299, 1.0, 0.2373, 0.1056, 0.02299, 1.0, 0.2373, 0.1056, 0.02299, 1.0, 0.2373, 0.1056, 0.02299, 1.0, 0.2373, 0.1056, 0.02299, 1.0, 0.2373, 0.1056, 0.02299, 1.0, 0.2373, 0.1056, 0.02299, 1.0, 0.2373, 0.1056, 0.02299, 1.0, 0.2373, 0.1056, 0.02299, 1.0, 0.2373, 0.1056, 0.02299, 1.0, 0.2373, 0.1056, 0.02299, 1.0, 0.2373, 0.1056, 0.02299, 1.0, 0.2373, 0.1056, 0.02299, 1.0, 0.2373, 0.1056, 0.02299, 1.0, 0.2373, 0.1056, 0.02299, 1.0, 0.2373, 0.1056, 0.02299, 1.0, 0.2373, 0.1056, 0.02299, 1.0, 0.2373, 0.1056, 0.02299, 1.0, 0.1812, 0.07603, 0.01774, 1.0, 0.1812, 0.07603, 0.01774, 1.0, 0.1812, 0.07603, 0.01774, 1.0, 0.1812, 0.07603, 0.01774, 1.0, 0.1812, 0.07603, 0.01774, 1.0, 0.1812, 0.07603, 0.01774, 1.0, 0.1812, 0.07603, 0.01774, 1.0, 0.1812, 0.07603, 0.01774, 1.0, 0.2146, 0.09006, 0.02102, 1.0, 0.2146, 0.09006, 0.02102, 1.0, 0.2146, 0.09006, 0.02102, 1.0, 0.2146, 0.09006, 0.02102, 1.0, 0.1812, 0.07603, 0.01774, 1.0, 0.1812, 0.07603, 0.01774, 1.0, 0.1812, 0.07603, 0.01774, 1.0, 0.1812, 0.07603, 0.01774, 1.0, 0.1812, 0.07603, 0.01774, 1.0, 0.1812, 0.07603, 0.01774, 1.0, 0.1812, 0.07603, 0.01774, 1.0, 0.1812, 0.07603, 0.01774, 1.0, 0.2146, 0.09006, 0.02102, 1.0, 0.2146, 0.09006, 0.02102, 1.0, 0.2146, 0.09006, 0.02102, 1.0, 0.2146, 0.09006, 0.02102, 1.0, 0.1812, 0.07603, 0.01774, 1.0, 0.1812, 0.07603, 0.01774, 1.0, 0.1812, 0.07603, 0.01774, 1.0, 0.1812, 0.07603, 0.01774, 1.0, 0.1812, 0.07603, 0.01774, 1.0, 0.1812, 0.07603, 0.01774, 1.0, 0.1812, 0.07603, 0.01774, 1.0, 0.1812, 0.07603, 0.01774, 1.0, 0.2146, 0.09006, 0.02102, 1.0, 0.2146, 0.09006, 0.02102, 1.0, 0.2146, 0.09006, 0.02102, 1.0, 0.2146, 0.09006, 0.02102, 1.0, 0.1812, 0.07603, 0.01774, 1.0, 0.1812, 0.07603, 0.01774, 1.0, 0.1812, 0.07603, 0.01774, 1.0, 0.1812, 0.07603, 0.01774, 1.0, 0.2146, 0.09006, 0.02102, 1.0, 0.2146, 0.09006, 0.02102, 1.0, 0.2146, 0.09006, 0.02102, 1.0, 0.2146, 0.09006, 0.02102, 1.0, 0.1812, 0.07603, 0.01774, 1.0, 0.1812, 0.07603, 0.01774, 1.0, 0.1812, 0.07603, 0.01774, 1.0, 0.1812, 0.07603, 0.01774, 1.0, 0.1812, 0.07603, 0.01774, 1.0, 0.1812, 0.07603, 0.01774, 1.0, 0.1812, 0.07603, 0.01774, 1.0, 0.1812, 0.07603, 0.01774, 1.0, 0.1812, 0.07603, 0.01774, 1.0, 0.1812, 0.07603, 0.01774, 1.0, 0.1812, 0.07603, 0.01774, 1.0, 0.1812, 0.07603, 0.01774, 1.0, 0.1812, 0.07603, 0.01774, 1.0, 0.1812, 0.07603, 0.01774, 1.0, 0.1812, 0.07603, 0.01774, 1.0, 0.1812, 0.07603, 0.01774, 1.0, 0.1812, 0.07603, 0.01774, 1.0, 0.1812, 0.07603, 0.01774, 1.0, 0.1812, 0.07603, 0.01774, 1.0, 0.1812, 0.07603, 0.01774, 1.0, 0.1812, 0.07603, 0.01774, 1.0, 0.1812, 0.07603, 0.01774, 1.0, 0.1812, 0.07603, 0.01774, 1.0, 0.1812, 0.07603, 0.01774, 1.0, 0.1812, 0.07603, 0.01774, 1.0, 0.1812, 0.07603, 0.01774, 1.0, 0.1812, 0.07603, 0.01774, 1.0, 0.1812, 0.07603, 0.01774, 1.0, 0.1812, 0.07603, 0.01774, 1.0, 0.1812, 0.07603, 0.01774, 1.0, 0.1812, 0.07603, 0.01774, 1.0, 0.1812, 0.07603, 0.01774, 1.0, 0.1812, 0.07603, 0.01774, 1.0, 0.1812, 0.07603, 0.01774, 1.0, 0.1812, 0.07603, 0.01774, 1.0, 0.1812, 0.07603, 0.01774, 1.0, 0.1812, 0.07603, 0.01774, 1.0, 0.1812, 0.07603, 0.01774, 1.0, 0.1812, 0.07603, 0.01774, 1.0, 0.1812, 0.07603, 0.01774, 1.0, 0.1812, 0.07603, 0.01774, 1.0, 0.1812, 0.07603, 0.01774, 1.0, 0.1812, 0.07603, 0.01774, 1.0, 0.1812, 0.07603, 0.01774, 1.0, 0.1812, 0.07603, 0.01774, 1.0, 0.1812, 0.07603, 0.01774, 1.0, 0.1812, 0.07603, 0.01774, 1.0, 0.1812, 0.07603, 0.01774, 1.0, 0.1812, 0.07603, 0.01774, 1.0, 0.1812, 0.07603, 0.01774, 1.0, 0.1812, 0.07603, 0.01774, 1.0, 0.1812, 0.07603, 0.01774, 1.0, 0.1989, 0.08724, 0.02028, 1.0, 0.1989, 0.08724, 0.02028, 1.0, 0.1989, 0.08724, 0.02028, 1.0, 0.1989, 0.08724, 0.02028, 1.0, 0.2578, 0.119, 0.02899, 1.0, 0.2578, 0.119, 0.02899, 1.0, 0.2578, 0.119, 0.02899, 1.0, 0.2578, 0.119, 0.02899, 1.0, 0.1989, 0.08724, 0.02028, 1.0, 0.1989, 0.08724, 0.02028, 1.0, 0.1989, 0.08724, 0.02028, 1.0, 0.1989, 0.08724, 0.02028, 1.0, 0.1989, 0.08724, 0.02028, 1.0, 0.1989, 0.08724, 0.02028, 1.0, 0.1989, 0.08724, 0.02028, 1.0, 0.1989, 0.08724, 0.02028, 1.0, 0.1989, 0.08724, 0.02028, 1.0, 0.1989, 0.08724, 0.02028, 1.0, 0.1989, 0.08724, 0.02028, 1.0, 0.1989, 0.08724, 0.02028, 1.0, 0.2578, 0.119, 0.02899, 1.0, 0.2578, 0.119, 0.02899, 1.0, 0.2578, 0.119, 0.02899, 1.0, 0.2578, 0.119, 0.02899, 1.0, 0.1989, 0.08724, 0.02028, 1.0, 0.1989, 0.08724, 0.02028, 1.0, 0.1989, 0.08724, 0.02028, 1.0, 0.1989, 0.08724, 0.02028, 1.0, 0.1989, 0.08724, 0.02028, 1.0, 0.1989, 0.08724, 0.02028, 1.0, 0.1989, 0.08724, 0.02028, 1.0, 0.1989, 0.08724, 0.02028, 1.0, 0.2578, 0.119, 0.02899, 1.0, 0.2578, 0.119, 0.02899, 1.0, 0.2578, 0.119, 0.02899, 1.0, 0.2578, 0.119, 0.02899, 1.0, 0.4009, 0.1989, 0.05163, 1.0, 0.4009, 0.1989, 0.05163, 1.0, 0.4009, 0.1989, 0.05163, 1.0, 0.4009, 0.1989, 0.05163, 1.0, 0.1989, 0.08724, 0.02028, 1.0, 0.1989, 0.08724, 0.02028, 1.0, 0.1989, 0.08724, 0.02028, 1.0, 0.1989, 0.08724, 0.02028, 1.0, 0.4009, 0.1989, 0.05163, 1.0, 0.4009, 0.1989, 0.05163, 1.0, 0.4009, 0.1989, 0.05163, 1.0, 0.4009, 0.1989, 0.05163, 1.0, 0.2578, 0.119, 0.02899, 1.0, 0.2578, 0.119, 0.02899, 1.0, 0.2578, 0.119, 0.02899, 1.0, 0.2578, 0.119, 0.02899, 1.0, 0.4009, 0.1989, 0.05163, 1.0, 0.4009, 0.1989, 0.05163, 1.0, 0.4009, 0.1989, 0.05163, 1.0, 0.4009, 0.1989, 0.05163, 1.0, 0.1989, 0.08724, 0.02028, 1.0, 0.1989, 0.08724, 0.02028, 1.0, 0.1989, 0.08724, 0.02028, 1.0, 0.1989, 0.08724, 0.02028, 1.0, 0.4009, 0.1989, 0.05163, 1.0, 0.4009, 0.1989, 0.05163, 1.0, 0.4009, 0.1989, 0.05163, 1.0, 0.4009, 0.1989, 0.05163, 1.0, 0.2578, 0.119, 0.02899, 1.0, 0.2578, 0.119, 0.02899, 1.0, 0.2578, 0.119, 0.02899, 1.0, 0.2578, 0.119, 0.02899, 1.0, 0.1989, 0.08724, 0.02028, 1.0, 0.1989, 0.08724, 0.02028, 1.0, 0.1989, 0.08724, 0.02028, 1.0, 0.1989, 0.08724, 0.02028, 1.0, 0.2578, 0.119, 0.02899, 1.0, 0.2578, 0.119, 0.02899, 1.0, 0.2578, 0.119, 0.02899, 1.0, 0.2578, 0.119, 0.02899, 1.0, 0.1989, 0.08724, 0.02028, 1.0, 0.1989, 0.08724, 0.02028, 1.0, 0.1989, 0.08724, 0.02028, 1.0, 0.1989, 0.08724, 0.02028, 1.0, 0.1989, 0.08724, 0.02028, 1.0, 0.1989, 0.08724, 0.02028, 1.0, 0.1989, 0.08724, 0.02028, 1.0, 0.1989, 0.08724, 0.02028, 1.0, 0.2578, 0.119, 0.02899, 1.0, 0.2578, 0.119, 0.02899, 1.0, 0.2578, 0.119, 0.02899, 1.0, 0.2578, 0.119, 0.02899, 1.0, 0.2578, 0.119, 0.02899, 1.0, 0.2578, 0.119, 0.02899, 1.0, 0.2578, 0.119, 0.02899, 1.0, 0.2578, 0.119, 0.02899, 1.0, 0.1989, 0.08724, 0.02028, 1.0, 0.1989, 0.08724, 0.02028, 1.0, 0.1989, 0.08724, 0.02028, 1.0, 0.1989, 0.08724, 0.02028, 1.0, 0.2373, 0.1056, 0.02299, 1.0, 0.2373, 0.1056, 0.02299, 1.0, 0.2373, 0.1056, 0.02299, 1.0, 0.2373, 0.1056, 0.02299, 1.0, 0.281, 0.1251, 0.02724, 1.0, 0.281, 0.1251, 0.02724, 1.0, 0.281, 0.1251, 0.02724, 1.0, 0.281, 0.1251, 0.02724, 1.0, 0.2373, 0.1056, 0.02299, 1.0, 0.2373, 0.1056, 0.02299, 1.0, 0.2373, 0.1056, 0.02299, 1.0, 0.2373, 0.1056, 0.02299, 1.0, 0.281, 0.1251, 0.02724, 1.0, 0.281, 0.1251, 0.02724, 1.0, 0.281, 0.1251, 0.02724, 1.0, 0.281, 0.1251, 0.02724, 1.0, 0.2373, 0.1056, 0.02299, 1.0, 0.2373, 0.1056, 0.02299, 1.0, 0.2373, 0.1056, 0.02299, 1.0, 0.2373, 0.1056, 0.02299, 1.0, 0.281, 0.1251, 0.02724, 1.0, 0.281, 0.1251, 0.02724, 1.0, 0.281, 0.1251, 0.02724, 1.0, 0.281, 0.1251, 0.02724, 1.0, 0.2373, 0.1056, 0.02299, 1.0, 0.2373, 0.1056, 0.02299, 1.0, 0.2373, 0.1056, 0.02299, 1.0, 0.2373, 0.1056, 0.02299, 1.0, 0.281, 0.1251, 0.02724, 1.0, 0.281, 0.1251, 0.02724, 1.0, 0.281, 0.1251, 0.02724, 1.0, 0.281, 0.1251, 0.02724, 1.0, 0.2373, 0.1056, 0.02299, 1.0, 0.2373, 0.1056, 0.02299, 1.0, 0.2373, 0.1056, 0.02299, 1.0, 0.2373, 0.1056, 0.02299, 1.0, 0.2373, 0.1056, 0.02299, 1.0, 0.2373, 0.1056, 0.02299, 1.0, 0.2373, 0.1056, 0.02299, 1.0, 0.2373, 0.1056, 0.02299, 1.0, 0.2373, 0.1056, 0.02299, 1.0, 0.2373, 0.1056, 0.02299, 1.0, 0.2373, 0.1056, 0.02299, 1.0, 0.2373, 0.1056, 0.02299, 1.0, 0.2373, 0.1056, 0.02299, 1.0, 0.2373, 0.1056, 0.02299, 1.0, 0.2373, 0.1056, 0.02299, 1.0, 0.2373, 0.1056, 0.02299, 1.0, 0.2373, 0.1056, 0.02299, 1.0, 0.2373, 0.1056, 0.02299, 1.0, 0.2373, 0.1056, 0.02299, 1.0, 0.2373, 0.1056, 0.02299, 1.0, 0.2373, 0.1056, 0.02299, 1.0, 0.2373, 0.1056, 0.02299, 1.0, 0.2373, 0.1056, 0.02299, 1.0, 0.2373, 0.1056, 0.02299, 1.0, 0.2373, 0.1056, 0.02299, 1.0, 0.2373, 0.1056, 0.02299, 1.0, 0.2373, 0.1056, 0.02299, 1.0, 0.2373, 0.1056, 0.02299, 1.0, 0.2373, 0.1056, 0.02299, 1.0, 0.2373, 0.1056, 0.02299, 1.0, 0.2373, 0.1056, 0.02299, 1.0, 0.2373, 0.1056, 0.02299, 1.0, 0.2373, 0.1056, 0.02299, 1.0, 0.2373, 0.1056, 0.02299, 1.0, 0.2373, 0.1056, 0.02299, 1.0, 0.2373, 0.1056, 0.02299, 1.0, 0.2373, 0.1056, 0.02299, 1.0, 0.2373, 0.1056, 0.02299, 1.0, 0.2373, 0.1056, 0.02299, 1.0, 0.2373, 0.1056, 0.02299, 1.0, 0.2373, 0.1056, 0.02299, 1.0, 0.2373, 0.1056, 0.02299, 1.0, 0.2373, 0.1056, 0.02299, 1.0, 0.2373, 0.1056, 0.02299, 1.0, 0.2373, 0.1056, 0.02299, 1.0, 0.2373, 0.1056, 0.02299, 1.0, 0.2373, 0.1056, 0.02299, 1.0, 0.2373, 0.1056, 0.02299, 1.0, 0.2373, 0.1056, 0.02299, 1.0, 0.2373, 0.1056, 0.02299, 1.0, 0.2373, 0.1056, 0.02299, 1.0, 0.2373, 0.1056, 0.02299, 1.0, 0.2373, 0.1056, 0.02299, 1.0, 0.2373, 0.1056, 0.02299, 1.0, 0.2373, 0.1056, 0.02299, 1.0, 0.2373, 0.1056, 0.02299, 1.0, 0.2373, 0.1056, 0.02299, 1.0, 0.2373, 0.1056, 0.02299, 1.0, 0.2373, 0.1056, 0.02299, 1.0, 0.2373, 0.1056, 0.02299, 1.0, 0.2373, 0.1056, 0.02299, 1.0, 0.2373, 0.1056, 0.02299, 1.0, 0.2373, 0.1056, 0.02299, 1.0, 0.2373, 0.1056, 0.02299, 1.0, 0.1812, 0.07603, 0.01774, 1.0, 0.1812, 0.07603, 0.01774, 1.0, 0.1812, 0.07603, 0.01774, 1.0, 0.1812, 0.07603, 0.01774, 1.0, 0.2146, 0.09006, 0.02102, 1.0, 0.2146, 0.09006, 0.02102, 1.0, 0.2146, 0.09006, 0.02102, 1.0, 0.2146, 0.09006, 0.02102, 1.0, 0.1812, 0.07603, 0.01774, 1.0, 0.1812, 0.07603, 0.01774, 1.0, 0.1812, 0.07603, 0.01774, 1.0, 0.1812, 0.07603, 0.01774, 1.0, 0.2146, 0.09006, 0.02102, 1.0, 0.2146, 0.09006, 0.02102, 1.0, 0.2146, 0.09006, 0.02102, 1.0, 0.2146, 0.09006, 0.02102, 1.0, 0.1812, 0.07603, 0.01774, 1.0, 0.1812, 0.07603, 0.01774, 1.0, 0.1812, 0.07603, 0.01774, 1.0, 0.1812, 0.07603, 0.01774, 1.0, 0.2146, 0.09006, 0.02102, 1.0, 0.2146, 0.09006, 0.02102, 1.0, 0.2146, 0.09006, 0.02102, 1.0, 0.2146, 0.09006, 0.02102, 1.0, 0.1812, 0.07603, 0.01774, 1.0, 0.1812, 0.07603, 0.01774, 1.0, 0.1812, 0.07603, 0.01774, 1.0, 0.1812, 0.07603, 0.01774, 1.0, 0.2146, 0.09006, 0.02102, 1.0, 0.2146, 0.09006, 0.02102, 1.0, 0.2146, 0.09006, 0.02102, 1.0, 0.2146, 0.09006, 0.02102, 1.0, 0.1812, 0.07603, 0.01774, 1.0, 0.1812, 0.07603, 0.01774, 1.0, 0.1812, 0.07603, 0.01774, 1.0, 0.1812, 0.07603, 0.01774, 1.0, 0.1812, 0.07603, 0.01774, 1.0, 0.1812, 0.07603, 0.01774, 1.0, 0.1812, 0.07603, 0.01774, 1.0, 0.1812, 0.07603, 0.01774, 1.0, 0.1812, 0.07603, 0.01774, 1.0, 0.1812, 0.07603, 0.01774, 1.0, 0.1812, 0.07603, 0.01774, 1.0, 0.1812, 0.07603, 0.01774, 1.0, 0.1812, 0.07603, 0.01774, 1.0, 0.1812, 0.07603, 0.01774, 1.0, 0.1812, 0.07603, 0.01774, 1.0, 0.1812, 0.07603, 0.01774, 1.0, 0.1812, 0.07603, 0.01774, 1.0, 0.1812, 0.07603, 0.01774, 1.0, 0.1812, 0.07603, 0.01774, 1.0, 0.1812, 0.07603, 0.01774, 1.0, 0.1812, 0.07603, 0.01774, 1.0, 0.1812, 0.07603, 0.01774, 1.0, 0.1812, 0.07603, 0.01774, 1.0, 0.1812, 0.07603, 0.01774, 1.0, 0.1812, 0.07603, 0.01774, 1.0, 0.1812, 0.07603, 0.01774, 1.0, 0.1812, 0.07603, 0.01774, 1.0, 0.1812, 0.07603, 0.01774, 1.0, 0.1812, 0.07603, 0.01774, 1.0, 0.1812, 0.07603, 0.01774, 1.0, 0.1812, 0.07603, 0.01774, 1.0, 0.1812, 0.07603, 0.01774, 1.0, 0.1812, 0.07603, 0.01774, 1.0, 0.1812, 0.07603, 0.01774, 1.0, 0.1812, 0.07603, 0.01774, 1.0, 0.1812, 0.07603, 0.01774, 1.0, 0.1812, 0.07603, 0.01774, 1.0, 0.1812, 0.07603, 0.01774, 1.0, 0.1812, 0.07603, 0.01774, 1.0, 0.1812, 0.07603, 0.01774, 1.0, 0.1812, 0.07603, 0.01774, 1.0, 0.1812, 0.07603, 0.01774, 1.0, 0.1812, 0.07603, 0.01774, 1.0, 0.1812, 0.07603, 0.01774, 1.0, 0.1812, 0.07603, 0.01774, 1.0, 0.1812, 0.07603, 0.01774, 1.0, 0.1812, 0.07603, 0.01774, 1.0, 0.1812, 0.07603, 0.01774, 1.0, 0.1812, 0.07603, 0.01774, 1.0, 0.1812, 0.07603, 0.01774, 1.0, 0.1812, 0.07603, 0.01774, 1.0, 0.1812, 0.07603, 0.01774, 1.0, 0.1812, 0.07603, 0.01774, 1.0, 0.1812, 0.07603, 0.01774, 1.0, 0.1812, 0.07603, 0.01774, 1.0, 0.1812, 0.07603, 0.01774, 1.0, 0.1812, 0.07603, 0.01774, 1.0, 0.1812, 0.07603, 0.01774, 1.0, 0.1812, 0.07603, 0.01774, 1.0, 0.1812, 0.07603, 0.01774, 1.0, 0.1812, 0.07603, 0.01774, 1.0, 0.1812, 0.07603, 0.01774, 1.0, 0.1812, 0.07603, 0.01774, 1.0, 0.1812, 0.07603, 0.01774, 1.0, 0.2373, 0.1056, 0.02299, 1.0, 0.2373, 0.1056, 0.02299, 1.0, 0.2373, 0.1056, 0.02299, 1.0, 0.2373, 0.1056, 0.02299, 1.0, 0.281, 0.1251, 0.02724, 1.0, 0.281, 0.1251, 0.02724, 1.0, 0.281, 0.1251, 0.02724, 1.0, 0.281, 0.1251, 0.02724, 1.0, 0.2373, 0.1056, 0.02299, 1.0, 0.2373, 0.1056, 0.02299, 1.0, 0.2373, 0.1056, 0.02299, 1.0, 0.2373, 0.1056, 0.02299, 1.0, 0.281, 0.1251, 0.02724, 1.0, 0.281, 0.1251, 0.02724, 1.0, 0.281, 0.1251, 0.02724, 1.0, 0.281, 0.1251, 0.02724, 1.0, 0.2373, 0.1056, 0.02299, 1.0, 0.2373, 0.1056, 0.02299, 1.0, 0.2373, 0.1056, 0.02299, 1.0, 0.2373, 0.1056, 0.02299, 1.0, 0.281, 0.1251, 0.02724, 1.0, 0.281, 0.1251, 0.02724, 1.0, 0.281, 0.1251, 0.02724, 1.0, 0.281, 0.1251, 0.02724, 1.0, 0.2373, 0.1056, 0.02299, 1.0, 0.2373, 0.1056, 0.02299, 1.0, 0.2373, 0.1056, 0.02299, 1.0, 0.2373, 0.1056, 0.02299, 1.0, 0.281, 0.1251, 0.02724, 1.0, 0.281, 0.1251, 0.02724, 1.0, 0.281, 0.1251, 0.02724, 1.0, 0.281, 0.1251, 0.02724, 1.0, 0.2373, 0.1056, 0.02299, 1.0, 0.2373, 0.1056, 0.02299, 1.0, 0.2373, 0.1056, 0.02299, 1.0, 0.2373, 0.1056, 0.02299, 1.0, 0.2373, 0.1056, 0.02299, 1.0, 0.2373, 0.1056, 0.02299, 1.0, 0.2373, 0.1056, 0.02299, 1.0, 0.2373, 0.1056, 0.02299, 1.0, 0.2373, 0.1056, 0.02299, 1.0, 0.2373, 0.1056, 0.02299, 1.0, 0.2373, 0.1056, 0.02299, 1.0, 0.2373, 0.1056, 0.02299, 1.0, 0.2373, 0.1056, 0.02299, 1.0, 0.2373, 0.1056, 0.02299, 1.0, 0.2373, 0.1056, 0.02299, 1.0, 0.2373, 0.1056, 0.02299, 1.0, 0.2373, 0.1056, 0.02299, 1.0, 0.2373, 0.1056, 0.02299, 1.0, 0.2373, 0.1056, 0.02299, 1.0, 0.2373, 0.1056, 0.02299, 1.0, 0.2373, 0.1056, 0.02299, 1.0, 0.2373, 0.1056, 0.02299, 1.0, 0.2373, 0.1056, 0.02299, 1.0, 0.2373, 0.1056, 0.02299, 1.0, 0.2373, 0.1056, 0.02299, 1.0, 0.2373, 0.1056, 0.02299, 1.0, 0.2373, 0.1056, 0.02299, 1.0, 0.2373, 0.1056, 0.02299, 1.0, 0.2373, 0.1056, 0.02299, 1.0, 0.2373, 0.1056, 0.02299, 1.0, 0.2373, 0.1056, 0.02299, 1.0, 0.2373, 0.1056, 0.02299, 1.0, 0.2373, 0.1056, 0.02299, 1.0, 0.2373, 0.1056, 0.02299, 1.0, 0.2373, 0.1056, 0.02299, 1.0, 0.2373, 0.1056, 0.02299, 1.0, 0.2373, 0.1056, 0.02299, 1.0, 0.2373, 0.1056, 0.02299, 1.0, 0.2373, 0.1056, 0.02299, 1.0, 0.2373, 0.1056, 0.02299, 1.0, 0.2373, 0.1056, 0.02299, 1.0, 0.2373, 0.1056, 0.02299, 1.0, 0.2373, 0.1056, 0.02299, 1.0, 0.2373, 0.1056, 0.02299, 1.0, 0.2373, 0.1056, 0.02299, 1.0, 0.2373, 0.1056, 0.02299, 1.0, 0.2373, 0.1056, 0.02299, 1.0, 0.2373, 0.1056, 0.02299, 1.0, 0.2373, 0.1056, 0.02299, 1.0, 0.2373, 0.1056, 0.02299, 1.0, 0.2373, 0.1056, 0.02299, 1.0, 0.2373, 0.1056, 0.02299, 1.0, 0.2373, 0.1056, 0.02299, 1.0, 0.2373, 0.1056, 0.02299, 1.0, 0.2373, 0.1056, 0.02299, 1.0, 0.2373, 0.1056, 0.02299, 1.0, 0.2373, 0.1056, 0.02299, 1.0, 0.2373, 0.1056, 0.02299, 1.0, 0.2373, 0.1056, 0.02299, 1.0, 0.2373, 0.1056, 0.02299, 1.0, 0.2373, 0.1056, 0.02299, 1.0, 0.2373, 0.1056, 0.02299, 1.0, 0.2373, 0.1056, 0.02299, 1.0, 0.2373, 0.1056, 0.02299, 1.0, 0.1812, 0.07603, 0.01774, 1.0, 0.1812, 0.07603, 0.01774, 1.0, 0.1812, 0.07603, 0.01774, 1.0, 0.1812, 0.07603, 0.01774, 1.0, 0.2146, 0.09006, 0.02102, 1.0, 0.2146, 0.09006, 0.02102, 1.0, 0.2146, 0.09006, 0.02102, 1.0, 0.2146, 0.09006, 0.02102, 1.0, 0.1812, 0.07603, 0.01774, 1.0, 0.1812, 0.07603, 0.01774, 1.0, 0.1812, 0.07603, 0.01774, 1.0, 0.1812, 0.07603, 0.01774, 1.0, 0.2146, 0.09006, 0.02102, 1.0, 0.2146, 0.09006, 0.02102, 1.0, 0.2146, 0.09006, 0.02102, 1.0, 0.2146, 0.09006, 0.02102, 1.0, 0.1812, 0.07603, 0.01774, 1.0, 0.1812, 0.07603, 0.01774, 1.0, 0.1812, 0.07603, 0.01774, 1.0, 0.1812, 0.07603, 0.01774, 1.0, 0.2146, 0.09006, 0.02102, 1.0, 0.2146, 0.09006, 0.02102, 1.0, 0.2146, 0.09006, 0.02102, 1.0, 0.2146, 0.09006, 0.02102, 1.0, 0.1812, 0.07603, 0.01774, 1.0, 0.1812, 0.07603, 0.01774, 1.0, 0.1812, 0.07603, 0.01774, 1.0, 0.1812, 0.07603, 0.01774, 1.0, 0.2146, 0.09006, 0.02102, 1.0, 0.2146, 0.09006, 0.02102, 1.0, 0.2146, 0.09006, 0.02102, 1.0, 0.2146, 0.09006, 0.02102, 1.0, 0.1812, 0.07603, 0.01774, 1.0, 0.1812, 0.07603, 0.01774, 1.0, 0.1812, 0.07603, 0.01774, 1.0, 0.1812, 0.07603, 0.01774, 1.0, 0.1812, 0.07603, 0.01774, 1.0, 0.1812, 0.07603, 0.01774, 1.0, 0.1812, 0.07603, 0.01774, 1.0, 0.1812, 0.07603, 0.01774, 1.0, 0.1812, 0.07603, 0.01774, 1.0, 0.1812, 0.07603, 0.01774, 1.0, 0.1812, 0.07603, 0.01774, 1.0, 0.1812, 0.07603, 0.01774, 1.0, 0.1812, 0.07603, 0.01774, 1.0, 0.1812, 0.07603, 0.01774, 1.0, 0.1812, 0.07603, 0.01774, 1.0, 0.1812, 0.07603, 0.01774, 1.0, 0.1812, 0.07603, 0.01774, 1.0, 0.1812, 0.07603, 0.01774, 1.0, 0.1812, 0.07603, 0.01774, 1.0, 0.1812, 0.07603, 0.01774, 1.0, 0.1812, 0.07603, 0.01774, 1.0, 0.1812, 0.07603, 0.01774, 1.0, 0.1812, 0.07603, 0.01774, 1.0, 0.1812, 0.07603, 0.01774, 1.0, 0.1812, 0.07603, 0.01774, 1.0, 0.1812, 0.07603, 0.01774, 1.0, 0.1812, 0.07603, 0.01774, 1.0, 0.1812, 0.07603, 0.01774, 1.0, 0.1812, 0.07603, 0.01774, 1.0, 0.1812, 0.07603, 0.01774, 1.0, 0.1812, 0.07603, 0.01774, 1.0, 0.1812, 0.07603, 0.01774, 1.0, 0.1812, 0.07603, 0.01774, 1.0, 0.1812, 0.07603, 0.01774, 1.0, 0.1812, 0.07603, 0.01774, 1.0, 0.1812, 0.07603, 0.01774, 1.0, 0.1812, 0.07603, 0.01774, 1.0, 0.1812, 0.07603, 0.01774, 1.0, 0.1812, 0.07603, 0.01774, 1.0, 0.1812, 0.07603, 0.01774, 1.0, 0.1812, 0.07603, 0.01774, 1.0, 0.1812, 0.07603, 0.01774, 1.0, 0.1812, 0.07603, 0.01774, 1.0, 0.1812, 0.07603, 0.01774, 1.0, 0.1812, 0.07603, 0.01774, 1.0, 0.1812, 0.07603, 0.01774, 1.0, 0.1812, 0.07603, 0.01774, 1.0, 0.1812, 0.07603, 0.01774, 1.0, 0.1812, 0.07603, 0.01774, 1.0, 0.1812, 0.07603, 0.01774, 1.0, 0.1812, 0.07603, 0.01774, 1.0, 0.1812, 0.07603, 0.01774, 1.0, 0.1812, 0.07603, 0.01774, 1.0, 0.1812, 0.07603, 0.01774, 1.0, 0.1812, 0.07603, 0.01774, 1.0, 0.1812, 0.07603, 0.01774, 1.0, 0.1812, 0.07603, 0.01774, 1.0, 0.1812, 0.07603, 0.01774, 1.0, 0.1812, 0.07603, 0.01774, 1.0, 0.1812, 0.07603, 0.01774, 1.0, 0.1812, 0.07603, 0.01774, 1.0, 0.1812, 0.07603, 0.01774, 1.0, 0.1812, 0.07603, 0.01774, 1.0, 0.1812, 0.07603, 0.01774, 1.0, 0.2578, 0.119, 0.02899, 1.0, 0.2578, 0.119, 0.02899, 1.0, 0.2578, 0.119, 0.02899, 1.0, 0.2578, 0.119, 0.02899, 1.0, 0.1989, 0.08724, 0.02028, 1.0, 0.1989, 0.08724, 0.02028, 1.0, 0.1989, 0.08724, 0.02028, 1.0, 0.1989, 0.08724, 0.02028, 1.0, 0.1989, 0.08724, 0.02028, 1.0, 0.1989, 0.08724, 0.02028, 1.0, 0.1989, 0.08724, 0.02028, 1.0, 0.1989, 0.08724, 0.02028, 1.0, 0.2578, 0.119, 0.02899, 1.0, 0.2578, 0.119, 0.02899, 1.0, 0.2578, 0.119, 0.02899, 1.0, 0.2578, 0.119, 0.02899, 1.0, 0.1989, 0.08724, 0.02028, 1.0, 0.1989, 0.08724, 0.02028, 1.0, 0.1989, 0.08724, 0.02028, 1.0, 0.1989, 0.08724, 0.02028, 1.0, 0.4009, 0.1989, 0.05163, 1.0, 0.4009, 0.1989, 0.05163, 1.0, 0.4009, 0.1989, 0.05163, 1.0, 0.4009, 0.1989, 0.05163, 1.0, 0.2373, 0.1056, 0.02299, 1.0, 0.2373, 0.1056, 0.02299, 1.0, 0.2373, 0.1056, 0.02299, 1.0, 0.2373, 0.1056, 0.02299, 1.0, 0.281, 0.1251, 0.02724, 1.0, 0.281, 0.1251, 0.02724, 1.0, 0.281, 0.1251, 0.02724, 1.0, 0.281, 0.1251, 0.02724, 1.0, 0.2373, 0.1056, 0.02299, 1.0, 0.2373, 0.1056, 0.02299, 1.0, 0.2373, 0.1056, 0.02299, 1.0, 0.2373, 0.1056, 0.02299, 1.0, 0.2373, 0.1056, 0.02299, 1.0, 0.2373, 0.1056, 0.02299, 1.0, 0.2373, 0.1056, 0.02299, 1.0, 0.2373, 0.1056, 0.02299, 1.0, 0.2373, 0.1056, 0.02299, 1.0, 0.2373, 0.1056, 0.02299, 1.0, 0.2373, 0.1056, 0.02299, 1.0, 0.2373, 0.1056, 0.02299, 1.0, 0.2373, 0.1056, 0.02299, 1.0, 0.2373, 0.1056, 0.02299, 1.0, 0.2373, 0.1056, 0.02299, 1.0, 0.2373, 0.1056, 0.02299, 1.0, 0.1812, 0.07603, 0.01774, 1.0, 0.1812, 0.07603, 0.01774, 1.0, 0.1812, 0.07603, 0.01774, 1.0, 0.1812, 0.07603, 0.01774, 1.0, 0.2146, 0.09006, 0.02102, 1.0, 0.2146, 0.09006, 0.02102, 1.0, 0.2146, 0.09006, 0.02102, 1.0, 0.2146, 0.09006, 0.02102, 1.0, 0.1812, 0.07603, 0.01774, 1.0, 0.1812, 0.07603, 0.01774, 1.0, 0.1812, 0.07603, 0.01774, 1.0, 0.1812, 0.07603, 0.01774, 1.0, 0.1812, 0.07603, 0.01774, 1.0, 0.1812, 0.07603, 0.01774, 1.0, 0.1812, 0.07603, 0.01774, 1.0, 0.1812, 0.07603, 0.01774, 1.0, 0.1812, 0.07603, 0.01774, 1.0, 0.1812, 0.07603, 0.01774, 1.0, 0.1812, 0.07603, 0.01774, 1.0, 0.1812, 0.07603, 0.01774, 1.0, 0.1812, 0.07603, 0.01774, 1.0, 0.1812, 0.07603, 0.01774, 1.0, 0.1812, 0.07603, 0.01774, 1.0, 0.1812, 0.07603, 0.01774, 1.0, 0.2373, 0.1056, 0.02299, 1.0, 0.2373, 0.1056, 0.02299, 1.0, 0.2373, 0.1056, 0.02299, 1.0, 0.2373, 0.1056, 0.02299, 1.0, 0.281, 0.1251, 0.02724, 1.0, 0.281, 0.1251, 0.02724, 1.0, 0.281, 0.1251, 0.02724, 1.0, 0.281, 0.1251, 0.02724, 1.0, 0.2373, 0.1056, 0.02299, 1.0, 0.2373, 0.1056, 0.02299, 1.0, 0.2373, 0.1056, 0.02299, 1.0, 0.2373, 0.1056, 0.02299, 1.0, 0.2373, 0.1056, 0.02299, 1.0, 0.2373, 0.1056, 0.02299, 1.0, 0.2373, 0.1056, 0.02299, 1.0, 0.2373, 0.1056, 0.02299, 1.0, 0.2373, 0.1056, 0.02299, 1.0, 0.2373, 0.1056, 0.02299, 1.0, 0.2373, 0.1056, 0.02299, 1.0, 0.2373, 0.1056, 0.02299, 1.0, 0.2373, 0.1056, 0.02299, 1.0, 0.2373, 0.1056, 0.02299, 1.0, 0.2373, 0.1056, 0.02299, 1.0, 0.2373, 0.1056, 0.02299, 1.0, 0.1812, 0.07603, 0.01774, 1.0, 0.1812, 0.07603, 0.01774, 1.0, 0.1812, 0.07603, 0.01774, 1.0, 0.1812, 0.07603, 0.01774, 1.0, 0.2146, 0.09006, 0.02102, 1.0, 0.2146, 0.09006, 0.02102, 1.0, 0.2146, 0.09006, 0.02102, 1.0, 0.2146, 0.09006, 0.02102, 1.0, 0.1812, 0.07603, 0.01774, 1.0, 0.1812, 0.07603, 0.01774, 1.0, 0.1812, 0.07603, 0.01774, 1.0, 0.1812, 0.07603, 0.01774, 1.0, 0.1812, 0.07603, 0.01774, 1.0, 0.1812, 0.07603, 0.01774, 1.0, 0.1812, 0.07603, 0.01774, 1.0, 0.1812, 0.07603, 0.01774, 1.0, 0.1812, 0.07603, 0.01774, 1.0, 0.1812, 0.07603, 0.01774, 1.0, 0.1812, 0.07603, 0.01774, 1.0, 0.1812, 0.07603, 0.01774, 1.0, 0.1812, 0.07603, 0.01774, 1.0, 0.1812, 0.07603, 0.01774, 1.0, 0.1812, 0.07603, 0.01774, 1.0, 0.1812, 0.07603, 0.01774, 1.0])
me_workbench_t1.materials.append(mat_workbench_wood)
me_workbench_t1.update()

# ---- objects
ob_workbench_t1 = bpy.data.objects.new('workbench_t1', me_workbench_t1)

# ---- transforms, parenting, visibility, modifiers, constraints
ob_workbench_t1.location = (0.0, 0.0, 0.0)

# ---- collection membership
scene.collection.objects.link(ob_workbench_t1)

# ---- scene / render settings (as saved in the file)
scene.frame_start = 1; scene.frame_end = 250; scene.frame_set(1)
scene.render.engine = 'BLENDER_EEVEE_NEXT'
scene.render.resolution_x = 480
scene.render.resolution_y = 480
scene.render.film_transparent = True
scene.render.bake_bias = 0.0
scene.render.bake_samples = 0
scene.cycles.sampling_pattern = 'TABULATED_SOBOL'
scene.eevee.use_volume_custom_range = False
bpy.context.view_layer.update()

# ---- added for rendering (the .blend has no active camera): camera
cam_auto = bpy.data.cameras.new('AutoCamera')
cam_auto.lens = 50.0
cam_auto.sensor_width = 36.0
cam_auto.clip_end = 1000.0
ob_auto_camera = bpy.data.objects.new('AutoCamera', cam_auto)
scene.collection.objects.link(ob_auto_camera)
ob_auto_camera.location = (1.46618, -1.75942, 1.62295)
ob_auto_camera.rotation_euler = (1.09748, -7.21219e-08, 0.694738)
scene.camera = ob_auto_camera
bpy.context.view_layer.update()
